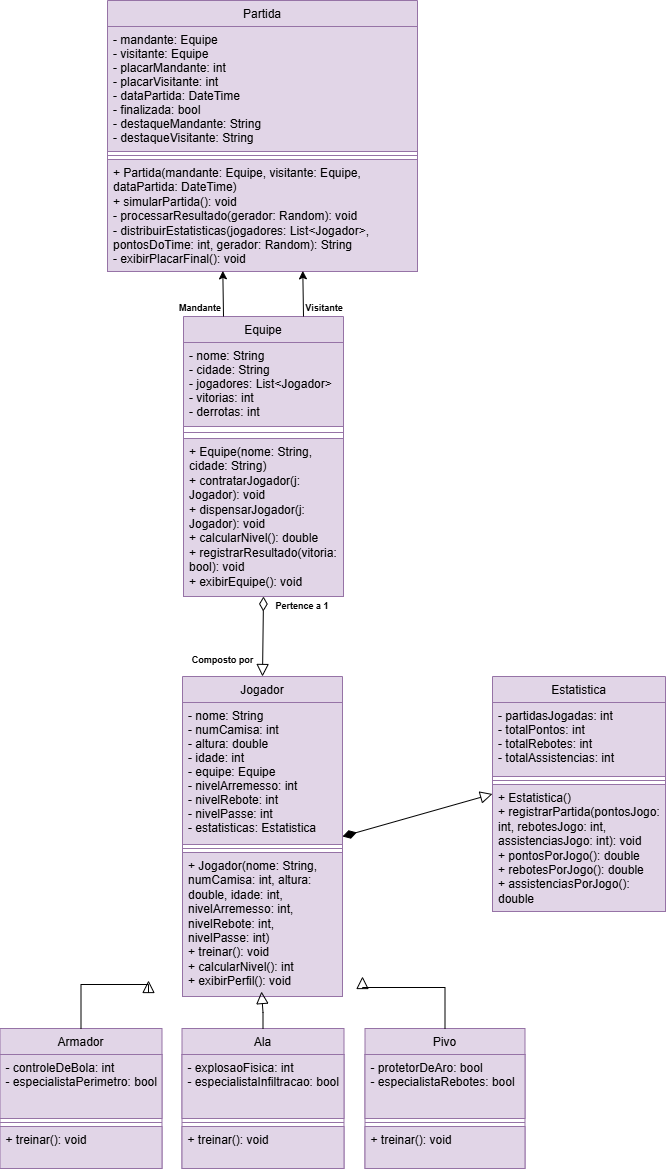

The diagram above was exported from draw.io. Its source (the exported page's mxGraphModel, read from the mxfile embedded in the PNG):
<mxGraphModel dx="1889" dy="1649" grid="0" gridSize="10" guides="1" tooltips="1" connect="1" arrows="1" fold="1" page="0" pageScale="1" pageWidth="827" pageHeight="1169" math="0" shadow="0">
  <root>
    <mxCell id="WIyWlLk6GJQsqaUBKTNV-0" />
    <mxCell id="WIyWlLk6GJQsqaUBKTNV-1" parent="WIyWlLk6GJQsqaUBKTNV-0" />
    <mxCell id="zkfFHV4jXpPFQw0GAbJ--0" parent="WIyWlLk6GJQsqaUBKTNV-1" style="swimlane;fontStyle=0;align=center;verticalAlign=top;childLayout=stackLayout;horizontal=1;startSize=26;horizontalStack=0;resizeParent=1;resizeLast=0;collapsible=1;marginBottom=0;rounded=0;shadow=0;strokeWidth=1;fillColor=#e1d5e7;strokeColor=#9673a6;" value="Equipe" vertex="1">
      <mxGeometry height="280" width="160" x="674" y="246" as="geometry">
        <mxRectangle height="26" width="160" x="230" y="140" as="alternateBounds" />
      </mxGeometry>
    </mxCell>
    <mxCell id="zkfFHV4jXpPFQw0GAbJ--2" parent="zkfFHV4jXpPFQw0GAbJ--0" style="text;align=left;verticalAlign=top;spacingLeft=4;spacingRight=4;overflow=hidden;rotatable=0;points=[[0,0.5],[1,0.5]];portConstraint=eastwest;rounded=0;shadow=0;html=0;fillColor=#e1d5e7;strokeColor=#9673a6;" value="- nome: String&#10;- cidade: String&#10;- jogadores: List&lt;Jogador&gt;&#10;- vitorias: int&#10;- derrotas: int" vertex="1">
      <mxGeometry height="84" width="160" y="26" as="geometry" />
    </mxCell>
    <mxCell id="zkfFHV4jXpPFQw0GAbJ--4" parent="zkfFHV4jXpPFQw0GAbJ--0" style="line;html=1;strokeWidth=1;align=left;verticalAlign=middle;spacingTop=-1;spacingLeft=3;spacingRight=3;rotatable=0;labelPosition=right;points=[];portConstraint=eastwest;fillColor=#e1d5e7;strokeColor=#9673a6;" value="" vertex="1">
      <mxGeometry height="12" width="160" y="110" as="geometry" />
    </mxCell>
    <mxCell id="F3o_Dy8CWAz4SHz450Oz-43" parent="zkfFHV4jXpPFQw0GAbJ--0" style="text;align=left;verticalAlign=top;spacingLeft=4;spacingRight=4;overflow=hidden;rotatable=0;points=[[0,0.5],[1,0.5]];portConstraint=eastwest;fillColor=#e1d5e7;strokeColor=#9673a6;horizontal=1;whiteSpace=wrap;" value="+ Equipe(nome: String, cidade: String)&#10;+ contratarJogador(j: Jogador): void&#10;+ dispensarJogador(j: Jogador): void&#10;+ calcularNivel(): double&#10;+ registrarResultado(vitoria: bool): void&#10;+ exibirEquipe(): void" vertex="1">
      <mxGeometry height="158" width="160" y="122" as="geometry" />
    </mxCell>
    <mxCell id="zkfFHV4jXpPFQw0GAbJ--6" parent="WIyWlLk6GJQsqaUBKTNV-1" style="swimlane;fontStyle=0;align=center;verticalAlign=top;childLayout=stackLayout;horizontal=1;startSize=26;horizontalStack=0;resizeParent=1;resizeLast=0;collapsible=1;marginBottom=0;rounded=0;shadow=0;strokeWidth=1;fillColor=#e1d5e7;strokeColor=#9673a6;" value="Jogador" vertex="1">
      <mxGeometry height="320" width="160" x="673" y="606" as="geometry">
        <mxRectangle height="26" width="160" x="130" y="380" as="alternateBounds" />
      </mxGeometry>
    </mxCell>
    <mxCell id="zkfFHV4jXpPFQw0GAbJ--7" parent="zkfFHV4jXpPFQw0GAbJ--6" style="text;align=left;verticalAlign=top;spacingLeft=4;spacingRight=4;overflow=hidden;rotatable=0;points=[[0,0.5],[1,0.5]];portConstraint=eastwest;fillColor=#e1d5e7;strokeColor=#9673a6;" value="- nome: String&#10;- numCamisa: int&#10;- altura: double&#10;- idade: int&#10;- equipe: Equipe&#10;- nivelArremesso: int&#10;- nivelRebote: int&#10;- nivelPasse: int&#10;- estatisticas: Estatistica" vertex="1">
      <mxGeometry height="142" width="160" y="26" as="geometry" />
    </mxCell>
    <mxCell id="zkfFHV4jXpPFQw0GAbJ--9" parent="zkfFHV4jXpPFQw0GAbJ--6" style="line;html=1;strokeWidth=1;align=left;verticalAlign=middle;spacingTop=-1;spacingLeft=3;spacingRight=3;rotatable=0;labelPosition=right;points=[];portConstraint=eastwest;fillColor=#e1d5e7;strokeColor=#9673a6;" value="" vertex="1">
      <mxGeometry height="8" width="160" y="168" as="geometry" />
    </mxCell>
    <mxCell id="F3o_Dy8CWAz4SHz450Oz-45" parent="zkfFHV4jXpPFQw0GAbJ--6" style="text;align=left;verticalAlign=top;spacingLeft=4;spacingRight=4;overflow=hidden;rotatable=0;points=[[0,0.5],[1,0.5]];portConstraint=eastwest;fillColor=#e1d5e7;strokeColor=#9673a6;whiteSpace=wrap;" value="+ Jogador(nome: String, numCamisa: int, altura: double, idade: int, nivelArremesso: int, nivelRebote: int, nivelPasse: int)&#10;+ treinar(): void&#10;+ calcularNivel(): int&#10;+ exibirPerfil(): void" vertex="1">
      <mxGeometry height="144" width="160" y="176" as="geometry" />
    </mxCell>
    <mxCell id="F3o_Dy8CWAz4SHz450Oz-46" parent="WIyWlLk6GJQsqaUBKTNV-1" style="swimlane;fontStyle=0;align=center;verticalAlign=top;childLayout=stackLayout;horizontal=1;startSize=26;horizontalStack=0;resizeParent=1;resizeLast=0;collapsible=1;marginBottom=0;rounded=0;shadow=0;strokeWidth=1;fillColor=#e1d5e7;strokeColor=#9673a6;" value="Armador" vertex="1">
      <mxGeometry height="140" width="162" x="490.5" y="958" as="geometry">
        <mxRectangle height="26" width="160" x="130" y="380" as="alternateBounds" />
      </mxGeometry>
    </mxCell>
    <mxCell id="F3o_Dy8CWAz4SHz450Oz-47" parent="F3o_Dy8CWAz4SHz450Oz-46" style="text;align=left;verticalAlign=top;spacingLeft=4;spacingRight=4;overflow=hidden;rotatable=0;points=[[0,0.5],[1,0.5]];portConstraint=eastwest;fillColor=#e1d5e7;strokeColor=#9673a6;" value="- controleDeBola: int&#10;- especialistaPerimetro: bool" vertex="1">
      <mxGeometry height="64" width="162" y="26" as="geometry" />
    </mxCell>
    <mxCell id="F3o_Dy8CWAz4SHz450Oz-48" parent="F3o_Dy8CWAz4SHz450Oz-46" style="line;html=1;strokeWidth=1;align=left;verticalAlign=middle;spacingTop=-1;spacingLeft=3;spacingRight=3;rotatable=0;labelPosition=right;points=[];portConstraint=eastwest;fillColor=#e1d5e7;strokeColor=#9673a6;" value="" vertex="1">
      <mxGeometry height="8" width="162" y="90" as="geometry" />
    </mxCell>
    <mxCell id="F3o_Dy8CWAz4SHz450Oz-49" parent="F3o_Dy8CWAz4SHz450Oz-46" style="text;align=left;verticalAlign=top;spacingLeft=4;spacingRight=4;overflow=hidden;rotatable=0;points=[[0,0.5],[1,0.5]];portConstraint=eastwest;fillColor=#e1d5e7;strokeColor=#9673a6;" value="+ treinar(): void" vertex="1">
      <mxGeometry height="42" width="162" y="98" as="geometry" />
    </mxCell>
    <mxCell id="F3o_Dy8CWAz4SHz450Oz-56" parent="WIyWlLk6GJQsqaUBKTNV-1" style="swimlane;fontStyle=0;align=center;verticalAlign=top;childLayout=stackLayout;horizontal=1;startSize=26;horizontalStack=0;resizeParent=1;resizeLast=0;collapsible=1;marginBottom=0;rounded=0;shadow=0;strokeWidth=1;fillColor=#e1d5e7;strokeColor=#9673a6;" value="Partida" vertex="1">
      <mxGeometry height="271" width="310" x="598" y="-70" as="geometry">
        <mxRectangle height="26" width="160" x="550" y="140" as="alternateBounds" />
      </mxGeometry>
    </mxCell>
    <mxCell id="F3o_Dy8CWAz4SHz450Oz-57" parent="F3o_Dy8CWAz4SHz450Oz-56" style="text;align=left;verticalAlign=top;spacingLeft=4;spacingRight=4;overflow=hidden;rotatable=0;points=[[0,0.5],[1,0.5]];portConstraint=eastwest;rounded=0;shadow=0;html=0;fillColor=#e1d5e7;strokeColor=#9673a6;" value="- mandante: Equipe&#10;- visitante: Equipe&#10;- placarMandante: int&#10;- placarVisitante: int&#10;- dataPartida: DateTime&#10;- finalizada: bool&#10;- destaqueMandante: String&#10;- destaqueVisitante: String" vertex="1">
      <mxGeometry height="125" width="310" y="26" as="geometry" />
    </mxCell>
    <mxCell id="F3o_Dy8CWAz4SHz450Oz-58" parent="F3o_Dy8CWAz4SHz450Oz-56" style="line;html=1;strokeWidth=1;align=left;verticalAlign=middle;spacingTop=-1;spacingLeft=3;spacingRight=3;rotatable=0;labelPosition=right;points=[];portConstraint=eastwest;fillColor=#e1d5e7;strokeColor=#9673a6;" value="" vertex="1">
      <mxGeometry height="8" width="310" y="151" as="geometry" />
    </mxCell>
    <mxCell id="F3o_Dy8CWAz4SHz450Oz-59" parent="F3o_Dy8CWAz4SHz450Oz-56" style="text;align=left;verticalAlign=top;spacingLeft=4;spacingRight=4;overflow=hidden;rotatable=0;points=[[0,0.5],[1,0.5]];portConstraint=eastwest;fillColor=#e1d5e7;strokeColor=#9673a6;whiteSpace=wrap;" value="+ Partida(mandante: Equipe, visitante: Equipe, dataPartida: DateTime)&#10;+ simularPartida(): void&#10;- processarResultado(gerador: Random): void&#10;- distribuirEstatisticas(jogadores: List&lt;Jogador&gt;, pontosDoTime: int, gerador: Random): String&#10;- exibirPlacarFinal(): void" vertex="1">
      <mxGeometry height="112" width="310" y="159" as="geometry" />
    </mxCell>
    <mxCell id="Fo_rnaGxfj_Qvqw5KScM-6" parent="WIyWlLk6GJQsqaUBKTNV-1" style="swimlane;fontStyle=0;align=center;verticalAlign=top;childLayout=stackLayout;horizontal=1;startSize=26;horizontalStack=0;resizeParent=1;resizeLast=0;collapsible=1;marginBottom=0;rounded=0;shadow=0;strokeWidth=1;fillColor=#e1d5e7;strokeColor=#9673a6;" value="Pivo" vertex="1">
      <mxGeometry height="140" width="160" x="855.5" y="958" as="geometry">
        <mxRectangle height="26" width="160" x="130" y="380" as="alternateBounds" />
      </mxGeometry>
    </mxCell>
    <mxCell id="Fo_rnaGxfj_Qvqw5KScM-7" parent="Fo_rnaGxfj_Qvqw5KScM-6" style="text;align=left;verticalAlign=top;spacingLeft=4;spacingRight=4;overflow=hidden;rotatable=0;points=[[0,0.5],[1,0.5]];portConstraint=eastwest;fillColor=#e1d5e7;strokeColor=#9673a6;" value="- protetorDeAro: bool&#10;- especialistaRebotes: bool" vertex="1">
      <mxGeometry height="64" width="160" y="26" as="geometry" />
    </mxCell>
    <mxCell id="Fo_rnaGxfj_Qvqw5KScM-8" parent="Fo_rnaGxfj_Qvqw5KScM-6" style="line;html=1;strokeWidth=1;align=left;verticalAlign=middle;spacingTop=-1;spacingLeft=3;spacingRight=3;rotatable=0;labelPosition=right;points=[];portConstraint=eastwest;fillColor=#e1d5e7;strokeColor=#9673a6;" value="" vertex="1">
      <mxGeometry height="8" width="160" y="90" as="geometry" />
    </mxCell>
    <mxCell id="Fo_rnaGxfj_Qvqw5KScM-9" parent="Fo_rnaGxfj_Qvqw5KScM-6" style="text;align=left;verticalAlign=top;spacingLeft=4;spacingRight=4;overflow=hidden;rotatable=0;points=[[0,0.5],[1,0.5]];portConstraint=eastwest;fillColor=#e1d5e7;strokeColor=#9673a6;" value="+ treinar(): void" vertex="1">
      <mxGeometry height="42" width="160" y="98" as="geometry" />
    </mxCell>
    <mxCell id="Fo_rnaGxfj_Qvqw5KScM-10" parent="WIyWlLk6GJQsqaUBKTNV-1" style="swimlane;fontStyle=0;align=center;verticalAlign=top;childLayout=stackLayout;horizontal=1;startSize=26;horizontalStack=0;resizeParent=1;resizeLast=0;collapsible=1;marginBottom=0;rounded=0;shadow=0;strokeWidth=1;fillColor=#e1d5e7;strokeColor=#9673a6;" value="Ala" vertex="1">
      <mxGeometry height="140" width="162" x="672.5" y="958" as="geometry">
        <mxRectangle height="26" width="160" x="130" y="380" as="alternateBounds" />
      </mxGeometry>
    </mxCell>
    <mxCell id="Fo_rnaGxfj_Qvqw5KScM-11" parent="Fo_rnaGxfj_Qvqw5KScM-10" style="text;align=left;verticalAlign=top;spacingLeft=4;spacingRight=4;overflow=hidden;rotatable=0;points=[[0,0.5],[1,0.5]];portConstraint=eastwest;fillColor=#e1d5e7;strokeColor=#9673a6;" value="- explosaoFisica: int&#10;- especialistaInfiltracao: bool" vertex="1">
      <mxGeometry height="64" width="162" y="26" as="geometry" />
    </mxCell>
    <mxCell id="Fo_rnaGxfj_Qvqw5KScM-12" parent="Fo_rnaGxfj_Qvqw5KScM-10" style="line;html=1;strokeWidth=1;align=left;verticalAlign=middle;spacingTop=-1;spacingLeft=3;spacingRight=3;rotatable=0;labelPosition=right;points=[];portConstraint=eastwest;fillColor=#e1d5e7;strokeColor=#9673a6;" value="" vertex="1">
      <mxGeometry height="8" width="162" y="90" as="geometry" />
    </mxCell>
    <mxCell id="Fo_rnaGxfj_Qvqw5KScM-13" parent="Fo_rnaGxfj_Qvqw5KScM-10" style="text;align=left;verticalAlign=top;spacingLeft=4;spacingRight=4;overflow=hidden;rotatable=0;points=[[0,0.5],[1,0.5]];portConstraint=eastwest;fillColor=#e1d5e7;strokeColor=#9673a6;" value="+ treinar(): void" vertex="1">
      <mxGeometry height="42" width="162" y="98" as="geometry" />
    </mxCell>
    <mxCell id="Fo_rnaGxfj_Qvqw5KScM-18" edge="1" parent="WIyWlLk6GJQsqaUBKTNV-1" source="zkfFHV4jXpPFQw0GAbJ--0" style="endArrow=classic;html=1;rounded=0;exitX=0.25;exitY=0;exitDx=0;exitDy=0;entryX=0.372;entryY=0.994;entryDx=0;entryDy=0;entryPerimeter=0;" target="F3o_Dy8CWAz4SHz450Oz-59" value="">
      <mxGeometry height="50" relative="1" width="50" as="geometry">
        <mxPoint x="748" y="343" as="sourcePoint" />
        <mxPoint x="886" y="194" as="targetPoint" />
      </mxGeometry>
    </mxCell>
    <mxCell id="Fo_rnaGxfj_Qvqw5KScM-19" parent="WIyWlLk6GJQsqaUBKTNV-1" style="swimlane;fontStyle=0;align=center;verticalAlign=top;childLayout=stackLayout;horizontal=1;startSize=26;horizontalStack=0;resizeParent=1;resizeLast=0;collapsible=1;marginBottom=0;rounded=0;shadow=0;strokeWidth=1;fillColor=#e1d5e7;strokeColor=#9673a6;" value="Estatistica" vertex="1">
      <mxGeometry height="235" width="173" x="983" y="606" as="geometry">
        <mxRectangle height="26" width="160" x="130" y="380" as="alternateBounds" />
      </mxGeometry>
    </mxCell>
    <mxCell id="Fo_rnaGxfj_Qvqw5KScM-20" parent="Fo_rnaGxfj_Qvqw5KScM-19" style="text;align=left;verticalAlign=top;spacingLeft=4;spacingRight=4;overflow=hidden;rotatable=0;points=[[0,0.5],[1,0.5]];portConstraint=eastwest;fillColor=#e1d5e7;strokeColor=#9673a6;" value="- partidasJogadas: int&#10;- totalPontos: int&#10;- totalRebotes: int&#10;- totalAssistencias: int&#10;" vertex="1">
      <mxGeometry height="74" width="173" y="26" as="geometry" />
    </mxCell>
    <mxCell id="Fo_rnaGxfj_Qvqw5KScM-21" parent="Fo_rnaGxfj_Qvqw5KScM-19" style="line;html=1;strokeWidth=1;align=left;verticalAlign=middle;spacingTop=-1;spacingLeft=3;spacingRight=3;rotatable=0;labelPosition=right;points=[];portConstraint=eastwest;fillColor=#e1d5e7;strokeColor=#9673a6;" value="" vertex="1">
      <mxGeometry height="8" width="173" y="100" as="geometry" />
    </mxCell>
    <mxCell id="Fo_rnaGxfj_Qvqw5KScM-22" parent="Fo_rnaGxfj_Qvqw5KScM-19" style="text;align=left;verticalAlign=top;spacingLeft=4;spacingRight=4;overflow=hidden;rotatable=0;points=[[0,0.5],[1,0.5]];portConstraint=eastwest;fillColor=#e1d5e7;strokeColor=#9673a6;whiteSpace=wrap;" value="+ Estatistica()&#10;+ registrarPartida(pontosJogo: int, rebotesJogo: int, assistenciasJogo: int): void&#10;+ pontosPorJogo(): double&#10;+ rebotesPorJogo(): double&#10;+ assistenciasPorJogo(): double" vertex="1">
      <mxGeometry height="127" width="173" y="108" as="geometry" />
    </mxCell>
    <mxCell id="Fo_rnaGxfj_Qvqw5KScM-23" edge="1" parent="WIyWlLk6GJQsqaUBKTNV-1" source="zkfFHV4jXpPFQw0GAbJ--6" style="endArrow=block;html=1;rounded=0;exitX=1;exitY=0.5;exitDx=0;exitDy=0;entryX=0;entryY=0.5;entryDx=0;entryDy=0;startArrow=diamondThin;startFill=1;endFill=0;strokeWidth=1;endSize=10;startSize=12;" target="Fo_rnaGxfj_Qvqw5KScM-19" value="">
      <mxGeometry height="50" relative="1" width="50" as="geometry">
        <mxPoint x="852" y="627" as="sourcePoint" />
        <mxPoint x="902" y="577" as="targetPoint" />
      </mxGeometry>
    </mxCell>
    <mxCell id="Fo_rnaGxfj_Qvqw5KScM-24" edge="1" parent="WIyWlLk6GJQsqaUBKTNV-1" source="Fo_rnaGxfj_Qvqw5KScM-6" style="endArrow=block;endSize=10;endFill=0;shadow=0;strokeWidth=1;rounded=0;curved=0;edgeStyle=elbowEdgeStyle;elbow=vertical;exitX=0.5;exitY=0;exitDx=0;exitDy=0;" value="">
      <mxGeometry relative="1" width="160" as="geometry">
        <Array as="points">
          <mxPoint x="890" y="917" />
          <mxPoint x="838" y="849" />
        </Array>
        <mxPoint x="974" y="796" as="sourcePoint" />
        <mxPoint x="853" y="906" as="targetPoint" />
      </mxGeometry>
    </mxCell>
    <mxCell id="Fo_rnaGxfj_Qvqw5KScM-25" edge="1" parent="WIyWlLk6GJQsqaUBKTNV-1" source="Fo_rnaGxfj_Qvqw5KScM-10" style="endArrow=block;endSize=10;endFill=0;shadow=0;strokeWidth=1;rounded=0;curved=0;edgeStyle=elbowEdgeStyle;elbow=vertical;exitX=0.5;exitY=0;exitDx=0;exitDy=0;" value="">
      <mxGeometry relative="1" width="160" as="geometry">
        <Array as="points">
          <mxPoint x="755" y="942" />
        </Array>
        <mxPoint x="723" y="815" as="sourcePoint" />
        <mxPoint x="752" y="921" as="targetPoint" />
      </mxGeometry>
    </mxCell>
    <mxCell id="Fo_rnaGxfj_Qvqw5KScM-26" edge="1" parent="WIyWlLk6GJQsqaUBKTNV-1" source="F3o_Dy8CWAz4SHz450Oz-46" style="endArrow=block;endSize=10;endFill=0;shadow=0;strokeWidth=1;rounded=0;curved=0;edgeStyle=elbowEdgeStyle;elbow=vertical;exitX=0.5;exitY=0;exitDx=0;exitDy=0;" value="">
      <mxGeometry relative="1" width="160" as="geometry">
        <Array as="points">
          <mxPoint x="668" y="914" />
          <mxPoint x="578" y="912" />
          <mxPoint x="668" y="847" />
        </Array>
        <mxPoint x="784" y="862" as="sourcePoint" />
        <mxPoint x="639" y="910" as="targetPoint" />
      </mxGeometry>
    </mxCell>
    <mxCell id="PfpTsR1wQ-g0Eymp50ya-1" edge="1" parent="WIyWlLk6GJQsqaUBKTNV-1" source="zkfFHV4jXpPFQw0GAbJ--0" style="endArrow=block;html=1;rounded=0;exitX=0.5;exitY=1;exitDx=0;exitDy=0;startArrow=diamondThin;startFill=0;endFill=0;strokeWidth=1;endSize=10;startSize=12;entryX=0.5;entryY=0;entryDx=0;entryDy=0;" target="zkfFHV4jXpPFQw0GAbJ--6" value="">
      <mxGeometry height="50" relative="1" width="50" as="geometry">
        <mxPoint x="846" y="549" as="sourcePoint" />
        <mxPoint x="794" y="540" as="targetPoint" />
      </mxGeometry>
    </mxCell>
    <mxCell id="PfpTsR1wQ-g0Eymp50ya-2" parent="WIyWlLk6GJQsqaUBKTNV-1" style="text;html=1;whiteSpace=wrap;align=center;verticalAlign=middle;rounded=0;fillStyle=hatch;" value="&lt;font style=&quot;font-size: 9px;&quot;&gt;&lt;b&gt;Composto por&lt;/b&gt;&lt;/font&gt;" vertex="1">
      <mxGeometry height="22" width="67" x="680" y="578" as="geometry" />
    </mxCell>
    <mxCell id="PfpTsR1wQ-g0Eymp50ya-3" parent="WIyWlLk6GJQsqaUBKTNV-1" style="text;html=1;whiteSpace=wrap;align=center;verticalAlign=middle;rounded=0;fillStyle=hatch;" value="&lt;font style=&quot;font-size: 9px;&quot;&gt;&lt;b style=&quot;&quot;&gt;Pertence a 1&lt;/b&gt;&lt;/font&gt;" vertex="1">
      <mxGeometry height="22" width="66" x="760" y="524" as="geometry" />
    </mxCell>
    <mxCell id="PfpTsR1wQ-g0Eymp50ya-4" edge="1" parent="WIyWlLk6GJQsqaUBKTNV-1" source="zkfFHV4jXpPFQw0GAbJ--0" style="endArrow=classic;html=1;rounded=0;exitX=0.75;exitY=0;exitDx=0;exitDy=0;entryX=0.63;entryY=0.994;entryDx=0;entryDy=0;entryPerimeter=0;" target="F3o_Dy8CWAz4SHz450Oz-59" value="">
      <mxGeometry height="50" relative="1" width="50" as="geometry">
        <mxPoint x="776" y="356" as="sourcePoint" />
        <mxPoint x="776" y="291" as="targetPoint" />
      </mxGeometry>
    </mxCell>
    <mxCell id="PfpTsR1wQ-g0Eymp50ya-5" parent="WIyWlLk6GJQsqaUBKTNV-1" style="text;html=1;whiteSpace=wrap;align=center;verticalAlign=middle;rounded=0;fillStyle=hatch;" value="&lt;font style=&quot;font-size: 9px;&quot;&gt;&lt;b style=&quot;&quot;&gt;Mandante&lt;/b&gt;&lt;/font&gt;" vertex="1">
      <mxGeometry height="22" width="66" x="658" y="226" as="geometry" />
    </mxCell>
    <mxCell id="PfpTsR1wQ-g0Eymp50ya-6" parent="WIyWlLk6GJQsqaUBKTNV-1" style="text;html=1;whiteSpace=wrap;align=center;verticalAlign=middle;rounded=0;fillStyle=hatch;" value="&lt;font style=&quot;font-size: 9px;&quot;&gt;&lt;b style=&quot;&quot;&gt;Visitante&lt;/b&gt;&lt;/font&gt;" vertex="1">
      <mxGeometry height="22" width="66" x="782" y="226" as="geometry" />
    </mxCell>
  </root>
</mxGraphModel>